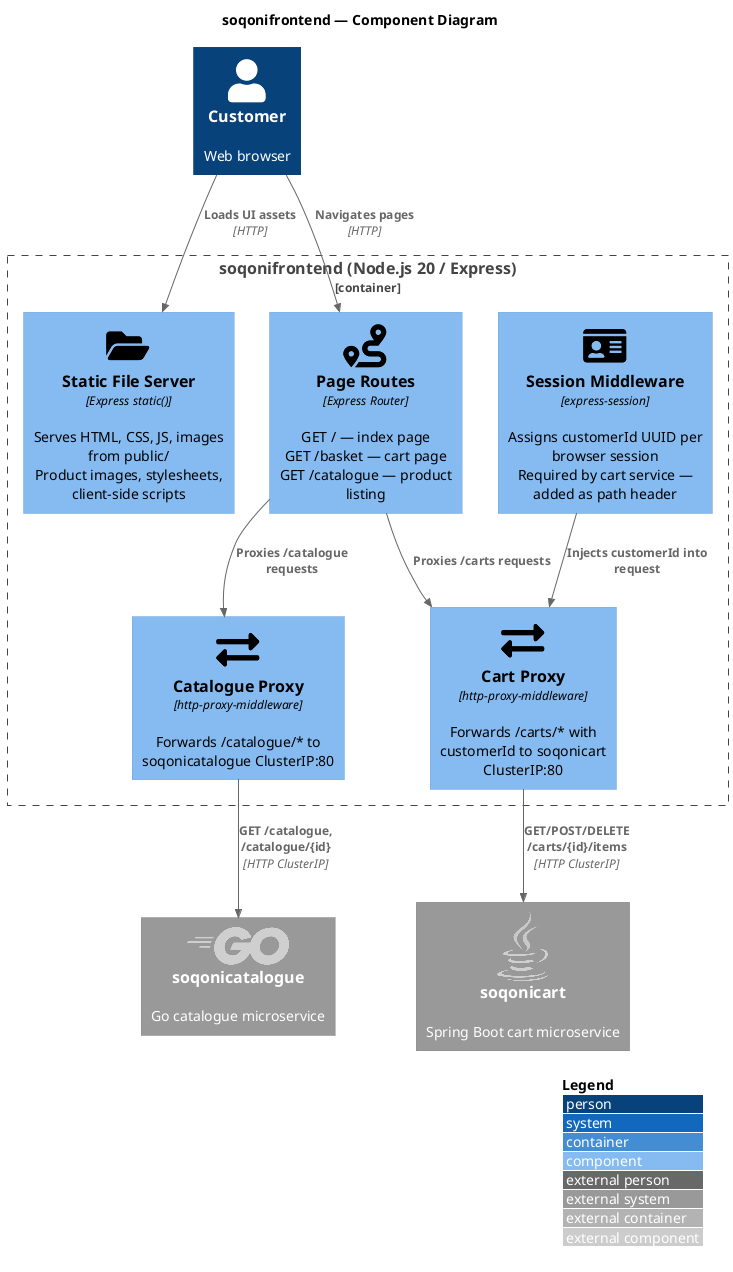

The diagram above was rendered by PlantUML. Its source (embedded in the PNG):
@startuml c3-frontend-component
!include https://raw.githubusercontent.com/plantuml-stdlib/C4-PlantUML/master/C4_Component.puml
!define FONTAWESOME https://raw.githubusercontent.com/tupadr3/plantuml-icon-font-sprites/master/font-awesome-5
!include FONTAWESOME/exchange_alt.puml
!include FONTAWESOME/id_card.puml
!include FONTAWESOME/folder_open.puml
!include FONTAWESOME/route.puml
!include <logos/nodejs>
!include <logos/go>
!include <logos/java>

LAYOUT_WITH_LEGEND()
title soqonifrontend — Component Diagram

Person(customer, "Customer", "Web browser")
System_Ext(catalogue_svc, "soqonicatalogue", "Go catalogue microservice", $sprite="go")
System_Ext(carts_svc, "soqonicart", "Spring Boot cart microservice", $sprite="java")

Container_Boundary(frontend, "soqonifrontend (Node.js 20 / Express)") {
    Component(static, "Static File Server", "Express static()", "Serves HTML, CSS, JS, images from public/\nProduct images, stylesheets, client-side scripts", $sprite="folder_open")
    Component(session, "Session Middleware", "express-session", "Assigns customerId UUID per browser session\nRequired by cart service — added as path header", $sprite="id_card")
    Component(routes, "Page Routes", "Express Router", "GET / — index page\nGET /basket — cart page\nGET /catalogue — product listing", $sprite="route")
    Component(catalogue_proxy, "Catalogue Proxy", "http-proxy-middleware", "Forwards /catalogue/* to soqonicatalogue ClusterIP:80", $sprite="exchange_alt")
    Component(cart_proxy, "Cart Proxy", "http-proxy-middleware", "Forwards /carts/* with customerId to soqonicart ClusterIP:80", $sprite="exchange_alt")
}

Rel(customer, static, "Loads UI assets", "HTTP")
Rel(customer, routes, "Navigates pages", "HTTP")
Rel(session, cart_proxy, "Injects customerId into request")
Rel(routes, catalogue_proxy, "Proxies /catalogue requests")
Rel(routes, cart_proxy, "Proxies /carts requests")
Rel(catalogue_proxy, catalogue_svc, "GET /catalogue, /catalogue/{id}", "HTTP ClusterIP")
Rel(cart_proxy, carts_svc, "GET/POST/DELETE /carts/{id}/items", "HTTP ClusterIP")

@enduml